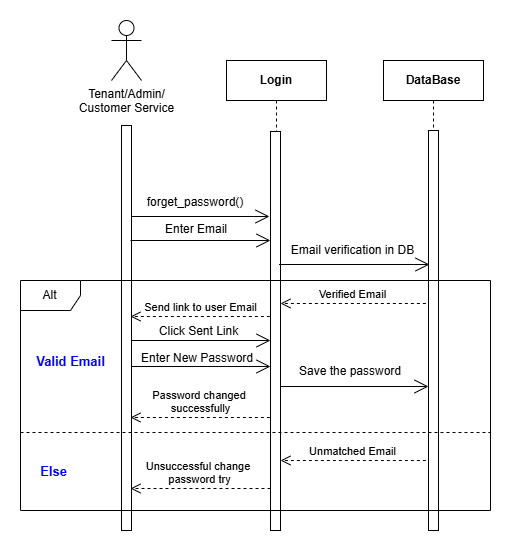

The diagram above was exported from draw.io. Its source (the exported page's mxGraphModel, read from the mxfile embedded in the PNG):
<mxGraphModel dx="1518" dy="636" grid="1" gridSize="10" guides="1" tooltips="1" connect="1" arrows="1" fold="1" page="1" pageScale="1" pageWidth="827" pageHeight="1169" math="0" shadow="0">
  <root>
    <mxCell id="0" />
    <mxCell id="1" parent="0" />
    <mxCell id="QyjiRnpgUMdgR4Ty6Gci-1" value="Tenant/&lt;span style=&quot;background-color: transparent; color: light-dark(rgb(0, 0, 0), rgb(255, 255, 255));&quot;&gt;Admin/&lt;/span&gt;&lt;div&gt;&lt;span style=&quot;background-color: transparent; color: light-dark(rgb(0, 0, 0), rgb(255, 255, 255));&quot;&gt;Customer Service&lt;/span&gt;&lt;/div&gt;" style="shape=umlActor;verticalLabelPosition=bottom;verticalAlign=top;html=1;outlineConnect=0;" parent="1" vertex="1">
      <mxGeometry x="201" y="40" width="30" height="60" as="geometry" />
    </mxCell>
    <mxCell id="QyjiRnpgUMdgR4Ty6Gci-2" value="" style="html=1;points=[[0,0,0,0,5],[0,1,0,0,-5],[1,0,0,0,5],[1,1,0,0,-5]];perimeter=orthogonalPerimeter;outlineConnect=0;targetShapes=umlLifeline;portConstraint=eastwest;newEdgeStyle={&quot;curved&quot;:0,&quot;rounded&quot;:0};" parent="1" vertex="1">
      <mxGeometry x="211" y="145" width="10" height="405" as="geometry" />
    </mxCell>
    <mxCell id="QyjiRnpgUMdgR4Ty6Gci-8" value="Login" style="shape=umlLifeline;perimeter=lifelinePerimeter;whiteSpace=wrap;html=1;container=1;dropTarget=0;collapsible=0;recursiveResize=0;outlineConnect=0;portConstraint=eastwest;newEdgeStyle={&quot;curved&quot;:0,&quot;rounded&quot;:0};fontStyle=1" parent="1" vertex="1">
      <mxGeometry x="316" y="80" width="100" height="430" as="geometry" />
    </mxCell>
    <mxCell id="QyjiRnpgUMdgR4Ty6Gci-9" value="" style="html=1;points=[[0,0,0,0,5],[0,1,0,0,-5],[1,0,0,0,5],[1,1,0,0,-5]];perimeter=orthogonalPerimeter;outlineConnect=0;targetShapes=umlLifeline;portConstraint=eastwest;newEdgeStyle={&quot;curved&quot;:0,&quot;rounded&quot;:0};" parent="1" vertex="1">
      <mxGeometry x="360" y="151" width="10" height="399" as="geometry" />
    </mxCell>
    <mxCell id="QyjiRnpgUMdgR4Ty6Gci-10" value="&lt;b&gt;DataBase&lt;/b&gt;" style="shape=umlLifeline;perimeter=lifelinePerimeter;whiteSpace=wrap;html=1;container=1;dropTarget=0;collapsible=0;recursiveResize=0;outlineConnect=0;portConstraint=eastwest;newEdgeStyle={&quot;curved&quot;:0,&quot;rounded&quot;:0};" parent="1" vertex="1">
      <mxGeometry x="473" y="80" width="100" height="470" as="geometry" />
    </mxCell>
    <mxCell id="QyjiRnpgUMdgR4Ty6Gci-11" value="" style="html=1;points=[[0,0,0,0,5],[0,1,0,0,-5],[1,0,0,0,5],[1,1,0,0,-5]];perimeter=orthogonalPerimeter;outlineConnect=0;targetShapes=umlLifeline;portConstraint=eastwest;newEdgeStyle={&quot;curved&quot;:0,&quot;rounded&quot;:0};" parent="QyjiRnpgUMdgR4Ty6Gci-10" vertex="1">
      <mxGeometry x="45" y="70" width="10" height="400" as="geometry" />
    </mxCell>
    <mxCell id="QyjiRnpgUMdgR4Ty6Gci-12" value="" style="endArrow=open;endFill=1;endSize=12;html=1;rounded=0;" parent="1" edge="1" source="QyjiRnpgUMdgR4Ty6Gci-2">
      <mxGeometry width="160" relative="1" as="geometry">
        <mxPoint x="234" y="236" as="sourcePoint" />
        <mxPoint x="359" y="236" as="targetPoint" />
      </mxGeometry>
    </mxCell>
    <mxCell id="QyjiRnpgUMdgR4Ty6Gci-15" value="forget_password()" style="text;html=1;align=center;verticalAlign=middle;whiteSpace=wrap;rounded=0;" parent="1" vertex="1">
      <mxGeometry x="225" y="207" width="120" height="30" as="geometry" />
    </mxCell>
    <mxCell id="QyjiRnpgUMdgR4Ty6Gci-24" value="" style="endArrow=open;endFill=1;endSize=12;html=1;rounded=0;" parent="1" edge="1">
      <mxGeometry width="160" relative="1" as="geometry">
        <mxPoint x="220" y="260" as="sourcePoint" />
        <mxPoint x="360" y="260" as="targetPoint" />
      </mxGeometry>
    </mxCell>
    <mxCell id="QyjiRnpgUMdgR4Ty6Gci-25" value="Enter Email" style="text;html=1;align=center;verticalAlign=middle;whiteSpace=wrap;rounded=0;" parent="1" vertex="1">
      <mxGeometry x="236" y="234" width="100" height="30" as="geometry" />
    </mxCell>
    <mxCell id="QyjiRnpgUMdgR4Ty6Gci-27" value="" style="endArrow=open;endFill=1;endSize=12;html=1;rounded=0;" parent="1" edge="1">
      <mxGeometry width="160" relative="1" as="geometry">
        <mxPoint x="368.5" y="284" as="sourcePoint" />
        <mxPoint x="519" y="284" as="targetPoint" />
      </mxGeometry>
    </mxCell>
    <mxCell id="QyjiRnpgUMdgR4Ty6Gci-28" value="Email verification in DB" style="text;html=1;align=center;verticalAlign=middle;whiteSpace=wrap;rounded=0;" parent="1" vertex="1">
      <mxGeometry x="370" y="255" width="145" height="30" as="geometry" />
    </mxCell>
    <mxCell id="2S_PcOCpcVfPhyoWwdvN-1" value="Alt" style="shape=umlFrame;whiteSpace=wrap;html=1;pointerEvents=0;" parent="1" vertex="1">
      <mxGeometry x="110" y="300" width="470" height="230" as="geometry" />
    </mxCell>
    <mxCell id="2S_PcOCpcVfPhyoWwdvN-2" value="" style="html=1;labelBackgroundColor=#ffffff;endArrow=none;endFill=0;jettySize=auto;orthogonalLoop=1;strokeWidth=1;dashed=1;fontSize=14;rounded=0;" parent="1" edge="1">
      <mxGeometry width="60" height="60" relative="1" as="geometry">
        <mxPoint x="110" y="452" as="sourcePoint" />
        <mxPoint x="580" y="452" as="targetPoint" />
      </mxGeometry>
    </mxCell>
    <mxCell id="2S_PcOCpcVfPhyoWwdvN-3" value="Valid Email" style="text;html=1;align=center;verticalAlign=middle;rounded=0;strokeWidth=1;fontStyle=1;fontSize=13;fontColor=light-dark(#0000FF,#EDEDED);" parent="1" vertex="1">
      <mxGeometry x="135" y="361" width="50" height="40" as="geometry" />
    </mxCell>
    <mxCell id="2S_PcOCpcVfPhyoWwdvN-4" value="Else" style="text;html=1;align=center;verticalAlign=middle;rounded=0;strokeWidth=1;fontStyle=1;fontSize=13;fontColor=light-dark(#0000FF,#EDEDED);" parent="1" vertex="1">
      <mxGeometry x="118" y="471" width="50" height="40" as="geometry" />
    </mxCell>
    <mxCell id="2S_PcOCpcVfPhyoWwdvN-5" value="Verified Email" style="html=1;verticalAlign=bottom;endArrow=open;dashed=1;endSize=8;curved=0;rounded=0;" parent="1" edge="1">
      <mxGeometry relative="1" as="geometry">
        <mxPoint x="515.37" y="323" as="sourcePoint" />
        <mxPoint x="370" y="323" as="targetPoint" />
      </mxGeometry>
    </mxCell>
    <mxCell id="2S_PcOCpcVfPhyoWwdvN-6" value="Send link to user Email" style="html=1;verticalAlign=bottom;endArrow=open;dashed=1;endSize=8;curved=0;rounded=0;" parent="1" edge="1">
      <mxGeometry relative="1" as="geometry">
        <mxPoint x="359.37" y="336" as="sourcePoint" />
        <mxPoint x="220" y="336" as="targetPoint" />
      </mxGeometry>
    </mxCell>
    <mxCell id="2S_PcOCpcVfPhyoWwdvN-7" value="Unmatched Email" style="html=1;verticalAlign=bottom;endArrow=open;dashed=1;endSize=8;curved=0;rounded=0;" parent="1" edge="1">
      <mxGeometry relative="1" as="geometry">
        <mxPoint x="515.37" y="480" as="sourcePoint" />
        <mxPoint x="370" y="480" as="targetPoint" />
      </mxGeometry>
    </mxCell>
    <mxCell id="2S_PcOCpcVfPhyoWwdvN-8" value="Unsuccessful change&amp;nbsp;&lt;div&gt;password try&lt;/div&gt;" style="html=1;verticalAlign=bottom;endArrow=open;dashed=1;endSize=8;curved=0;rounded=0;" parent="1" edge="1">
      <mxGeometry relative="1" as="geometry">
        <mxPoint x="360" y="508" as="sourcePoint" />
        <mxPoint x="220" y="508" as="targetPoint" />
      </mxGeometry>
    </mxCell>
    <mxCell id="2S_PcOCpcVfPhyoWwdvN-9" value="" style="endArrow=open;endFill=1;endSize=12;html=1;rounded=0;" parent="1" edge="1">
      <mxGeometry width="160" relative="1" as="geometry">
        <mxPoint x="221" y="360" as="sourcePoint" />
        <mxPoint x="360" y="360" as="targetPoint" />
      </mxGeometry>
    </mxCell>
    <mxCell id="2S_PcOCpcVfPhyoWwdvN-10" value="Click Sent Link" style="text;html=1;align=center;verticalAlign=middle;whiteSpace=wrap;rounded=0;" parent="1" vertex="1">
      <mxGeometry x="238" y="336" width="101" height="30" as="geometry" />
    </mxCell>
    <mxCell id="2S_PcOCpcVfPhyoWwdvN-11" value="Save the password" style="text;html=1;align=center;verticalAlign=middle;whiteSpace=wrap;rounded=0;rotation=0;" parent="1" vertex="1">
      <mxGeometry x="380" y="376" width="120" height="30" as="geometry" />
    </mxCell>
    <mxCell id="2S_PcOCpcVfPhyoWwdvN-12" value="" style="endArrow=open;endFill=1;endSize=12;html=1;rounded=0;" parent="1" edge="1">
      <mxGeometry width="160" relative="1" as="geometry">
        <mxPoint x="370" y="406" as="sourcePoint" />
        <mxPoint x="518" y="406" as="targetPoint" />
      </mxGeometry>
    </mxCell>
    <mxCell id="2S_PcOCpcVfPhyoWwdvN-13" value="Password changed&amp;nbsp;&lt;div&gt;successfully&lt;/div&gt;" style="html=1;verticalAlign=bottom;endArrow=open;dashed=1;endSize=8;curved=0;rounded=0;" parent="1" edge="1">
      <mxGeometry relative="1" as="geometry">
        <mxPoint x="359.37" y="437" as="sourcePoint" />
        <mxPoint x="220" y="437" as="targetPoint" />
      </mxGeometry>
    </mxCell>
    <mxCell id="i3hZcKcrW2UCFINhBKeo-1" value="" style="endArrow=open;endFill=1;endSize=12;html=1;rounded=0;" edge="1" parent="1">
      <mxGeometry width="160" relative="1" as="geometry">
        <mxPoint x="221" y="386" as="sourcePoint" />
        <mxPoint x="360" y="386" as="targetPoint" />
      </mxGeometry>
    </mxCell>
    <mxCell id="i3hZcKcrW2UCFINhBKeo-2" value="Enter New Password" style="text;html=1;align=center;verticalAlign=middle;whiteSpace=wrap;rounded=0;" vertex="1" parent="1">
      <mxGeometry x="226" y="363" width="122" height="30" as="geometry" />
    </mxCell>
  </root>
</mxGraphModel>